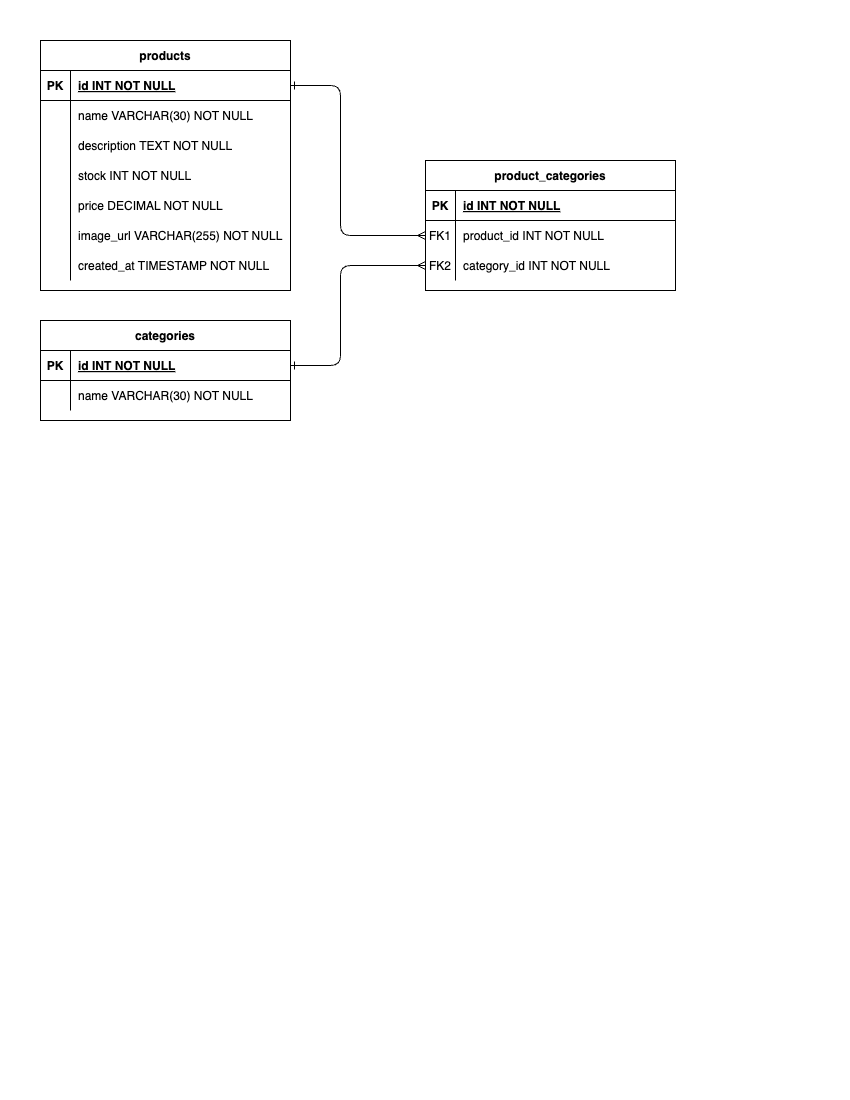

The diagram above was exported from draw.io. Its source (the exported page's mxGraphModel, read from the mxfile embedded in the PNG):
<mxGraphModel dx="572" dy="725" grid="1" gridSize="10" guides="1" tooltips="1" connect="1" arrows="1" fold="1" page="1" pageScale="1" pageWidth="850" pageHeight="1100" math="0" shadow="0" extFonts="Permanent Marker^https://fonts.googleapis.com/css?family=Permanent+Marker">
  <root>
    <mxCell id="0" />
    <mxCell id="1" parent="0" />
    <mxCell id="C-vyLk0tnHw3VtMMgP7b-2" value="categories" style="shape=table;startSize=30;container=1;collapsible=1;childLayout=tableLayout;fixedRows=1;rowLines=0;fontStyle=1;align=center;resizeLast=1;labelBackgroundColor=none;" parent="1" vertex="1">
      <mxGeometry x="40" y="320" width="250" height="100" as="geometry" />
    </mxCell>
    <mxCell id="C-vyLk0tnHw3VtMMgP7b-3" value="" style="shape=partialRectangle;collapsible=0;dropTarget=0;pointerEvents=0;fillColor=none;points=[[0,0.5],[1,0.5]];portConstraint=eastwest;top=0;left=0;right=0;bottom=1;labelBackgroundColor=none;" parent="C-vyLk0tnHw3VtMMgP7b-2" vertex="1">
      <mxGeometry y="30" width="250" height="30" as="geometry" />
    </mxCell>
    <mxCell id="C-vyLk0tnHw3VtMMgP7b-4" value="PK" style="shape=partialRectangle;overflow=hidden;connectable=0;fillColor=none;top=0;left=0;bottom=0;right=0;fontStyle=1;labelBackgroundColor=none;" parent="C-vyLk0tnHw3VtMMgP7b-3" vertex="1">
      <mxGeometry width="30" height="30" as="geometry">
        <mxRectangle width="30" height="30" as="alternateBounds" />
      </mxGeometry>
    </mxCell>
    <mxCell id="C-vyLk0tnHw3VtMMgP7b-5" value="id INT NOT NULL " style="shape=partialRectangle;overflow=hidden;connectable=0;fillColor=none;top=0;left=0;bottom=0;right=0;align=left;spacingLeft=6;fontStyle=5;labelBackgroundColor=none;" parent="C-vyLk0tnHw3VtMMgP7b-3" vertex="1">
      <mxGeometry x="30" width="220" height="30" as="geometry">
        <mxRectangle width="220" height="30" as="alternateBounds" />
      </mxGeometry>
    </mxCell>
    <mxCell id="C-vyLk0tnHw3VtMMgP7b-6" value="" style="shape=partialRectangle;collapsible=0;dropTarget=0;pointerEvents=0;fillColor=none;points=[[0,0.5],[1,0.5]];portConstraint=eastwest;top=0;left=0;right=0;bottom=0;labelBackgroundColor=none;" parent="C-vyLk0tnHw3VtMMgP7b-2" vertex="1">
      <mxGeometry y="60" width="250" height="30" as="geometry" />
    </mxCell>
    <mxCell id="C-vyLk0tnHw3VtMMgP7b-7" value="" style="shape=partialRectangle;overflow=hidden;connectable=0;fillColor=none;top=0;left=0;bottom=0;right=0;labelBackgroundColor=none;" parent="C-vyLk0tnHw3VtMMgP7b-6" vertex="1">
      <mxGeometry width="30" height="30" as="geometry">
        <mxRectangle width="30" height="30" as="alternateBounds" />
      </mxGeometry>
    </mxCell>
    <mxCell id="C-vyLk0tnHw3VtMMgP7b-8" value="name VARCHAR(30) NOT NULL" style="shape=partialRectangle;overflow=hidden;connectable=0;fillColor=none;top=0;left=0;bottom=0;right=0;align=left;spacingLeft=6;labelBackgroundColor=none;" parent="C-vyLk0tnHw3VtMMgP7b-6" vertex="1">
      <mxGeometry x="30" width="220" height="30" as="geometry">
        <mxRectangle width="220" height="30" as="alternateBounds" />
      </mxGeometry>
    </mxCell>
    <mxCell id="C-vyLk0tnHw3VtMMgP7b-13" value="product_categories" style="shape=table;startSize=30;container=1;collapsible=1;childLayout=tableLayout;fixedRows=1;rowLines=0;fontStyle=1;align=center;resizeLast=1;labelBackgroundColor=none;" parent="1" vertex="1">
      <mxGeometry x="425" y="160" width="250" height="130" as="geometry" />
    </mxCell>
    <mxCell id="C-vyLk0tnHw3VtMMgP7b-14" value="" style="shape=partialRectangle;collapsible=0;dropTarget=0;pointerEvents=0;fillColor=none;points=[[0,0.5],[1,0.5]];portConstraint=eastwest;top=0;left=0;right=0;bottom=1;labelBackgroundColor=none;" parent="C-vyLk0tnHw3VtMMgP7b-13" vertex="1">
      <mxGeometry y="30" width="250" height="30" as="geometry" />
    </mxCell>
    <mxCell id="C-vyLk0tnHw3VtMMgP7b-15" value="PK" style="shape=partialRectangle;overflow=hidden;connectable=0;fillColor=none;top=0;left=0;bottom=0;right=0;fontStyle=1;labelBackgroundColor=none;" parent="C-vyLk0tnHw3VtMMgP7b-14" vertex="1">
      <mxGeometry width="30" height="30" as="geometry">
        <mxRectangle width="30" height="30" as="alternateBounds" />
      </mxGeometry>
    </mxCell>
    <mxCell id="C-vyLk0tnHw3VtMMgP7b-16" value="id INT NOT NULL " style="shape=partialRectangle;overflow=hidden;connectable=0;fillColor=none;top=0;left=0;bottom=0;right=0;align=left;spacingLeft=6;fontStyle=5;labelBackgroundColor=none;" parent="C-vyLk0tnHw3VtMMgP7b-14" vertex="1">
      <mxGeometry x="30" width="220" height="30" as="geometry">
        <mxRectangle width="220" height="30" as="alternateBounds" />
      </mxGeometry>
    </mxCell>
    <mxCell id="C-vyLk0tnHw3VtMMgP7b-17" value="" style="shape=partialRectangle;collapsible=0;dropTarget=0;pointerEvents=0;fillColor=none;points=[[0,0.5],[1,0.5]];portConstraint=eastwest;top=0;left=0;right=0;bottom=0;labelBackgroundColor=none;" parent="C-vyLk0tnHw3VtMMgP7b-13" vertex="1">
      <mxGeometry y="60" width="250" height="30" as="geometry" />
    </mxCell>
    <mxCell id="C-vyLk0tnHw3VtMMgP7b-18" value="FK1" style="shape=partialRectangle;overflow=hidden;connectable=0;fillColor=none;top=0;left=0;bottom=0;right=0;labelBackgroundColor=none;" parent="C-vyLk0tnHw3VtMMgP7b-17" vertex="1">
      <mxGeometry width="30" height="30" as="geometry">
        <mxRectangle width="30" height="30" as="alternateBounds" />
      </mxGeometry>
    </mxCell>
    <mxCell id="C-vyLk0tnHw3VtMMgP7b-19" value="product_id INT NOT NULL" style="shape=partialRectangle;overflow=hidden;connectable=0;fillColor=none;top=0;left=0;bottom=0;right=0;align=left;spacingLeft=6;labelBackgroundColor=none;" parent="C-vyLk0tnHw3VtMMgP7b-17" vertex="1">
      <mxGeometry x="30" width="220" height="30" as="geometry">
        <mxRectangle width="220" height="30" as="alternateBounds" />
      </mxGeometry>
    </mxCell>
    <mxCell id="C-vyLk0tnHw3VtMMgP7b-20" value="" style="shape=partialRectangle;collapsible=0;dropTarget=0;pointerEvents=0;fillColor=none;points=[[0,0.5],[1,0.5]];portConstraint=eastwest;top=0;left=0;right=0;bottom=0;labelBackgroundColor=none;" parent="C-vyLk0tnHw3VtMMgP7b-13" vertex="1">
      <mxGeometry y="90" width="250" height="30" as="geometry" />
    </mxCell>
    <mxCell id="C-vyLk0tnHw3VtMMgP7b-21" value="FK2" style="shape=partialRectangle;overflow=hidden;connectable=0;fillColor=none;top=0;left=0;bottom=0;right=0;labelBackgroundColor=none;" parent="C-vyLk0tnHw3VtMMgP7b-20" vertex="1">
      <mxGeometry width="30" height="30" as="geometry">
        <mxRectangle width="30" height="30" as="alternateBounds" />
      </mxGeometry>
    </mxCell>
    <mxCell id="C-vyLk0tnHw3VtMMgP7b-22" value="category_id INT NOT NULL" style="shape=partialRectangle;overflow=hidden;connectable=0;fillColor=none;top=0;left=0;bottom=0;right=0;align=left;spacingLeft=6;labelBackgroundColor=none;" parent="C-vyLk0tnHw3VtMMgP7b-20" vertex="1">
      <mxGeometry x="30" width="220" height="30" as="geometry">
        <mxRectangle width="220" height="30" as="alternateBounds" />
      </mxGeometry>
    </mxCell>
    <mxCell id="AyYTrLITFfc3jLouoAoY-80" value="products" style="shape=table;startSize=30;container=1;collapsible=1;childLayout=tableLayout;fixedRows=1;rowLines=0;fontStyle=1;align=center;resizeLast=1;labelBackgroundColor=none;" vertex="1" parent="1">
      <mxGeometry x="40" y="40" width="250" height="250" as="geometry" />
    </mxCell>
    <mxCell id="AyYTrLITFfc3jLouoAoY-81" value="" style="shape=partialRectangle;collapsible=0;dropTarget=0;pointerEvents=0;fillColor=none;points=[[0,0.5],[1,0.5]];portConstraint=eastwest;top=0;left=0;right=0;bottom=1;labelBackgroundColor=none;" vertex="1" parent="AyYTrLITFfc3jLouoAoY-80">
      <mxGeometry y="30" width="250" height="30" as="geometry" />
    </mxCell>
    <mxCell id="AyYTrLITFfc3jLouoAoY-82" value="PK" style="shape=partialRectangle;overflow=hidden;connectable=0;fillColor=none;top=0;left=0;bottom=0;right=0;fontStyle=1;labelBackgroundColor=none;" vertex="1" parent="AyYTrLITFfc3jLouoAoY-81">
      <mxGeometry width="30" height="30" as="geometry">
        <mxRectangle width="30" height="30" as="alternateBounds" />
      </mxGeometry>
    </mxCell>
    <mxCell id="AyYTrLITFfc3jLouoAoY-83" value="id INT NOT NULL" style="shape=partialRectangle;overflow=hidden;connectable=0;fillColor=none;top=0;left=0;bottom=0;right=0;align=left;spacingLeft=6;fontStyle=5;labelBackgroundColor=none;" vertex="1" parent="AyYTrLITFfc3jLouoAoY-81">
      <mxGeometry x="30" width="220" height="30" as="geometry">
        <mxRectangle width="220" height="30" as="alternateBounds" />
      </mxGeometry>
    </mxCell>
    <mxCell id="AyYTrLITFfc3jLouoAoY-84" value="" style="shape=partialRectangle;collapsible=0;dropTarget=0;pointerEvents=0;fillColor=none;points=[[0,0.5],[1,0.5]];portConstraint=eastwest;top=0;left=0;right=0;bottom=0;labelBackgroundColor=none;" vertex="1" parent="AyYTrLITFfc3jLouoAoY-80">
      <mxGeometry y="60" width="250" height="30" as="geometry" />
    </mxCell>
    <mxCell id="AyYTrLITFfc3jLouoAoY-85" value="" style="shape=partialRectangle;overflow=hidden;connectable=0;fillColor=none;top=0;left=0;bottom=0;right=0;labelBackgroundColor=none;" vertex="1" parent="AyYTrLITFfc3jLouoAoY-84">
      <mxGeometry width="30" height="30" as="geometry">
        <mxRectangle width="30" height="30" as="alternateBounds" />
      </mxGeometry>
    </mxCell>
    <mxCell id="AyYTrLITFfc3jLouoAoY-86" value="name VARCHAR(30) NOT NULL" style="shape=partialRectangle;overflow=hidden;connectable=0;fillColor=none;top=0;left=0;bottom=0;right=0;align=left;spacingLeft=6;labelBackgroundColor=none;" vertex="1" parent="AyYTrLITFfc3jLouoAoY-84">
      <mxGeometry x="30" width="220" height="30" as="geometry">
        <mxRectangle width="220" height="30" as="alternateBounds" />
      </mxGeometry>
    </mxCell>
    <mxCell id="AyYTrLITFfc3jLouoAoY-87" value="" style="shape=partialRectangle;collapsible=0;dropTarget=0;pointerEvents=0;fillColor=none;points=[[0,0.5],[1,0.5]];portConstraint=eastwest;top=0;left=0;right=0;bottom=0;labelBackgroundColor=none;" vertex="1" parent="AyYTrLITFfc3jLouoAoY-80">
      <mxGeometry y="90" width="250" height="30" as="geometry" />
    </mxCell>
    <mxCell id="AyYTrLITFfc3jLouoAoY-88" value="" style="shape=partialRectangle;overflow=hidden;connectable=0;fillColor=none;top=0;left=0;bottom=0;right=0;labelBackgroundColor=none;" vertex="1" parent="AyYTrLITFfc3jLouoAoY-87">
      <mxGeometry width="30" height="30" as="geometry">
        <mxRectangle width="30" height="30" as="alternateBounds" />
      </mxGeometry>
    </mxCell>
    <mxCell id="AyYTrLITFfc3jLouoAoY-89" value="description TEXT NOT NULL" style="shape=partialRectangle;overflow=hidden;connectable=0;fillColor=none;top=0;left=0;bottom=0;right=0;align=left;spacingLeft=6;labelBackgroundColor=none;" vertex="1" parent="AyYTrLITFfc3jLouoAoY-87">
      <mxGeometry x="30" width="220" height="30" as="geometry">
        <mxRectangle width="220" height="30" as="alternateBounds" />
      </mxGeometry>
    </mxCell>
    <mxCell id="AyYTrLITFfc3jLouoAoY-90" style="shape=partialRectangle;collapsible=0;dropTarget=0;pointerEvents=0;fillColor=none;points=[[0,0.5],[1,0.5]];portConstraint=eastwest;top=0;left=0;right=0;bottom=0;labelBackgroundColor=none;" vertex="1" parent="AyYTrLITFfc3jLouoAoY-80">
      <mxGeometry y="120" width="250" height="30" as="geometry" />
    </mxCell>
    <mxCell id="AyYTrLITFfc3jLouoAoY-91" style="shape=partialRectangle;overflow=hidden;connectable=0;fillColor=none;top=0;left=0;bottom=0;right=0;labelBackgroundColor=none;" vertex="1" parent="AyYTrLITFfc3jLouoAoY-90">
      <mxGeometry width="30" height="30" as="geometry">
        <mxRectangle width="30" height="30" as="alternateBounds" />
      </mxGeometry>
    </mxCell>
    <mxCell id="AyYTrLITFfc3jLouoAoY-92" value="stock INT NOT NULL" style="shape=partialRectangle;overflow=hidden;connectable=0;fillColor=none;top=0;left=0;bottom=0;right=0;align=left;spacingLeft=6;labelBackgroundColor=none;" vertex="1" parent="AyYTrLITFfc3jLouoAoY-90">
      <mxGeometry x="30" width="220" height="30" as="geometry">
        <mxRectangle width="220" height="30" as="alternateBounds" />
      </mxGeometry>
    </mxCell>
    <mxCell id="AyYTrLITFfc3jLouoAoY-93" style="shape=partialRectangle;collapsible=0;dropTarget=0;pointerEvents=0;fillColor=none;points=[[0,0.5],[1,0.5]];portConstraint=eastwest;top=0;left=0;right=0;bottom=0;labelBackgroundColor=none;" vertex="1" parent="AyYTrLITFfc3jLouoAoY-80">
      <mxGeometry y="150" width="250" height="30" as="geometry" />
    </mxCell>
    <mxCell id="AyYTrLITFfc3jLouoAoY-94" style="shape=partialRectangle;overflow=hidden;connectable=0;fillColor=none;top=0;left=0;bottom=0;right=0;labelBackgroundColor=none;" vertex="1" parent="AyYTrLITFfc3jLouoAoY-93">
      <mxGeometry width="30" height="30" as="geometry">
        <mxRectangle width="30" height="30" as="alternateBounds" />
      </mxGeometry>
    </mxCell>
    <mxCell id="AyYTrLITFfc3jLouoAoY-95" value="price DECIMAL NOT NULL" style="shape=partialRectangle;overflow=hidden;connectable=0;fillColor=none;top=0;left=0;bottom=0;right=0;align=left;spacingLeft=6;labelBackgroundColor=none;" vertex="1" parent="AyYTrLITFfc3jLouoAoY-93">
      <mxGeometry x="30" width="220" height="30" as="geometry">
        <mxRectangle width="220" height="30" as="alternateBounds" />
      </mxGeometry>
    </mxCell>
    <mxCell id="AyYTrLITFfc3jLouoAoY-96" style="shape=partialRectangle;collapsible=0;dropTarget=0;pointerEvents=0;fillColor=none;points=[[0,0.5],[1,0.5]];portConstraint=eastwest;top=0;left=0;right=0;bottom=0;labelBackgroundColor=none;" vertex="1" parent="AyYTrLITFfc3jLouoAoY-80">
      <mxGeometry y="180" width="250" height="30" as="geometry" />
    </mxCell>
    <mxCell id="AyYTrLITFfc3jLouoAoY-97" style="shape=partialRectangle;overflow=hidden;connectable=0;fillColor=none;top=0;left=0;bottom=0;right=0;labelBackgroundColor=none;" vertex="1" parent="AyYTrLITFfc3jLouoAoY-96">
      <mxGeometry width="30" height="30" as="geometry">
        <mxRectangle width="30" height="30" as="alternateBounds" />
      </mxGeometry>
    </mxCell>
    <mxCell id="AyYTrLITFfc3jLouoAoY-98" value="image_url VARCHAR(255) NOT NULL" style="shape=partialRectangle;overflow=hidden;connectable=0;fillColor=none;top=0;left=0;bottom=0;right=0;align=left;spacingLeft=6;labelBackgroundColor=none;" vertex="1" parent="AyYTrLITFfc3jLouoAoY-96">
      <mxGeometry x="30" width="220" height="30" as="geometry">
        <mxRectangle width="220" height="30" as="alternateBounds" />
      </mxGeometry>
    </mxCell>
    <mxCell id="AyYTrLITFfc3jLouoAoY-99" style="shape=partialRectangle;collapsible=0;dropTarget=0;pointerEvents=0;fillColor=none;points=[[0,0.5],[1,0.5]];portConstraint=eastwest;top=0;left=0;right=0;bottom=0;labelBackgroundColor=none;" vertex="1" parent="AyYTrLITFfc3jLouoAoY-80">
      <mxGeometry y="210" width="250" height="30" as="geometry" />
    </mxCell>
    <mxCell id="AyYTrLITFfc3jLouoAoY-100" style="shape=partialRectangle;overflow=hidden;connectable=0;fillColor=none;top=0;left=0;bottom=0;right=0;labelBackgroundColor=none;" vertex="1" parent="AyYTrLITFfc3jLouoAoY-99">
      <mxGeometry width="30" height="30" as="geometry">
        <mxRectangle width="30" height="30" as="alternateBounds" />
      </mxGeometry>
    </mxCell>
    <mxCell id="AyYTrLITFfc3jLouoAoY-101" value="created_at TIMESTAMP NOT NULL" style="shape=partialRectangle;overflow=hidden;connectable=0;fillColor=none;top=0;left=0;bottom=0;right=0;align=left;spacingLeft=6;labelBackgroundColor=none;" vertex="1" parent="AyYTrLITFfc3jLouoAoY-99">
      <mxGeometry x="30" width="220" height="30" as="geometry">
        <mxRectangle width="220" height="30" as="alternateBounds" />
      </mxGeometry>
    </mxCell>
    <mxCell id="AyYTrLITFfc3jLouoAoY-112" value="" style="edgeStyle=orthogonalEdgeStyle;rounded=1;orthogonalLoop=1;jettySize=auto;html=1;curved=0;strokeWidth=1;endArrow=ERmany;endFill=0;startArrow=ERone;startFill=0;exitX=1;exitY=0.5;exitDx=0;exitDy=0;entryX=0;entryY=0.5;entryDx=0;entryDy=0;labelBackgroundColor=none;fontColor=default;" edge="1" parent="1" source="AyYTrLITFfc3jLouoAoY-81" target="C-vyLk0tnHw3VtMMgP7b-17">
      <mxGeometry relative="1" as="geometry">
        <mxPoint x="350" y="290" as="targetPoint" />
        <Array as="points">
          <mxPoint x="340" y="85" />
          <mxPoint x="340" y="235" />
        </Array>
      </mxGeometry>
    </mxCell>
    <mxCell id="AyYTrLITFfc3jLouoAoY-119" style="edgeStyle=orthogonalEdgeStyle;rounded=1;orthogonalLoop=1;jettySize=auto;html=1;exitX=1;exitY=0.5;exitDx=0;exitDy=0;curved=0;endArrow=ERmany;endFill=0;startArrow=ERone;startFill=0;entryX=0;entryY=0.5;entryDx=0;entryDy=0;labelBackgroundColor=none;fontColor=default;" edge="1" parent="1" source="C-vyLk0tnHw3VtMMgP7b-3" target="C-vyLk0tnHw3VtMMgP7b-20">
      <mxGeometry relative="1" as="geometry">
        <mxPoint x="440" y="370" as="targetPoint" />
        <mxPoint x="380" y="390" as="sourcePoint" />
        <Array as="points">
          <mxPoint x="340" y="365" />
          <mxPoint x="340" y="265" />
        </Array>
      </mxGeometry>
    </mxCell>
  </root>
</mxGraphModel>